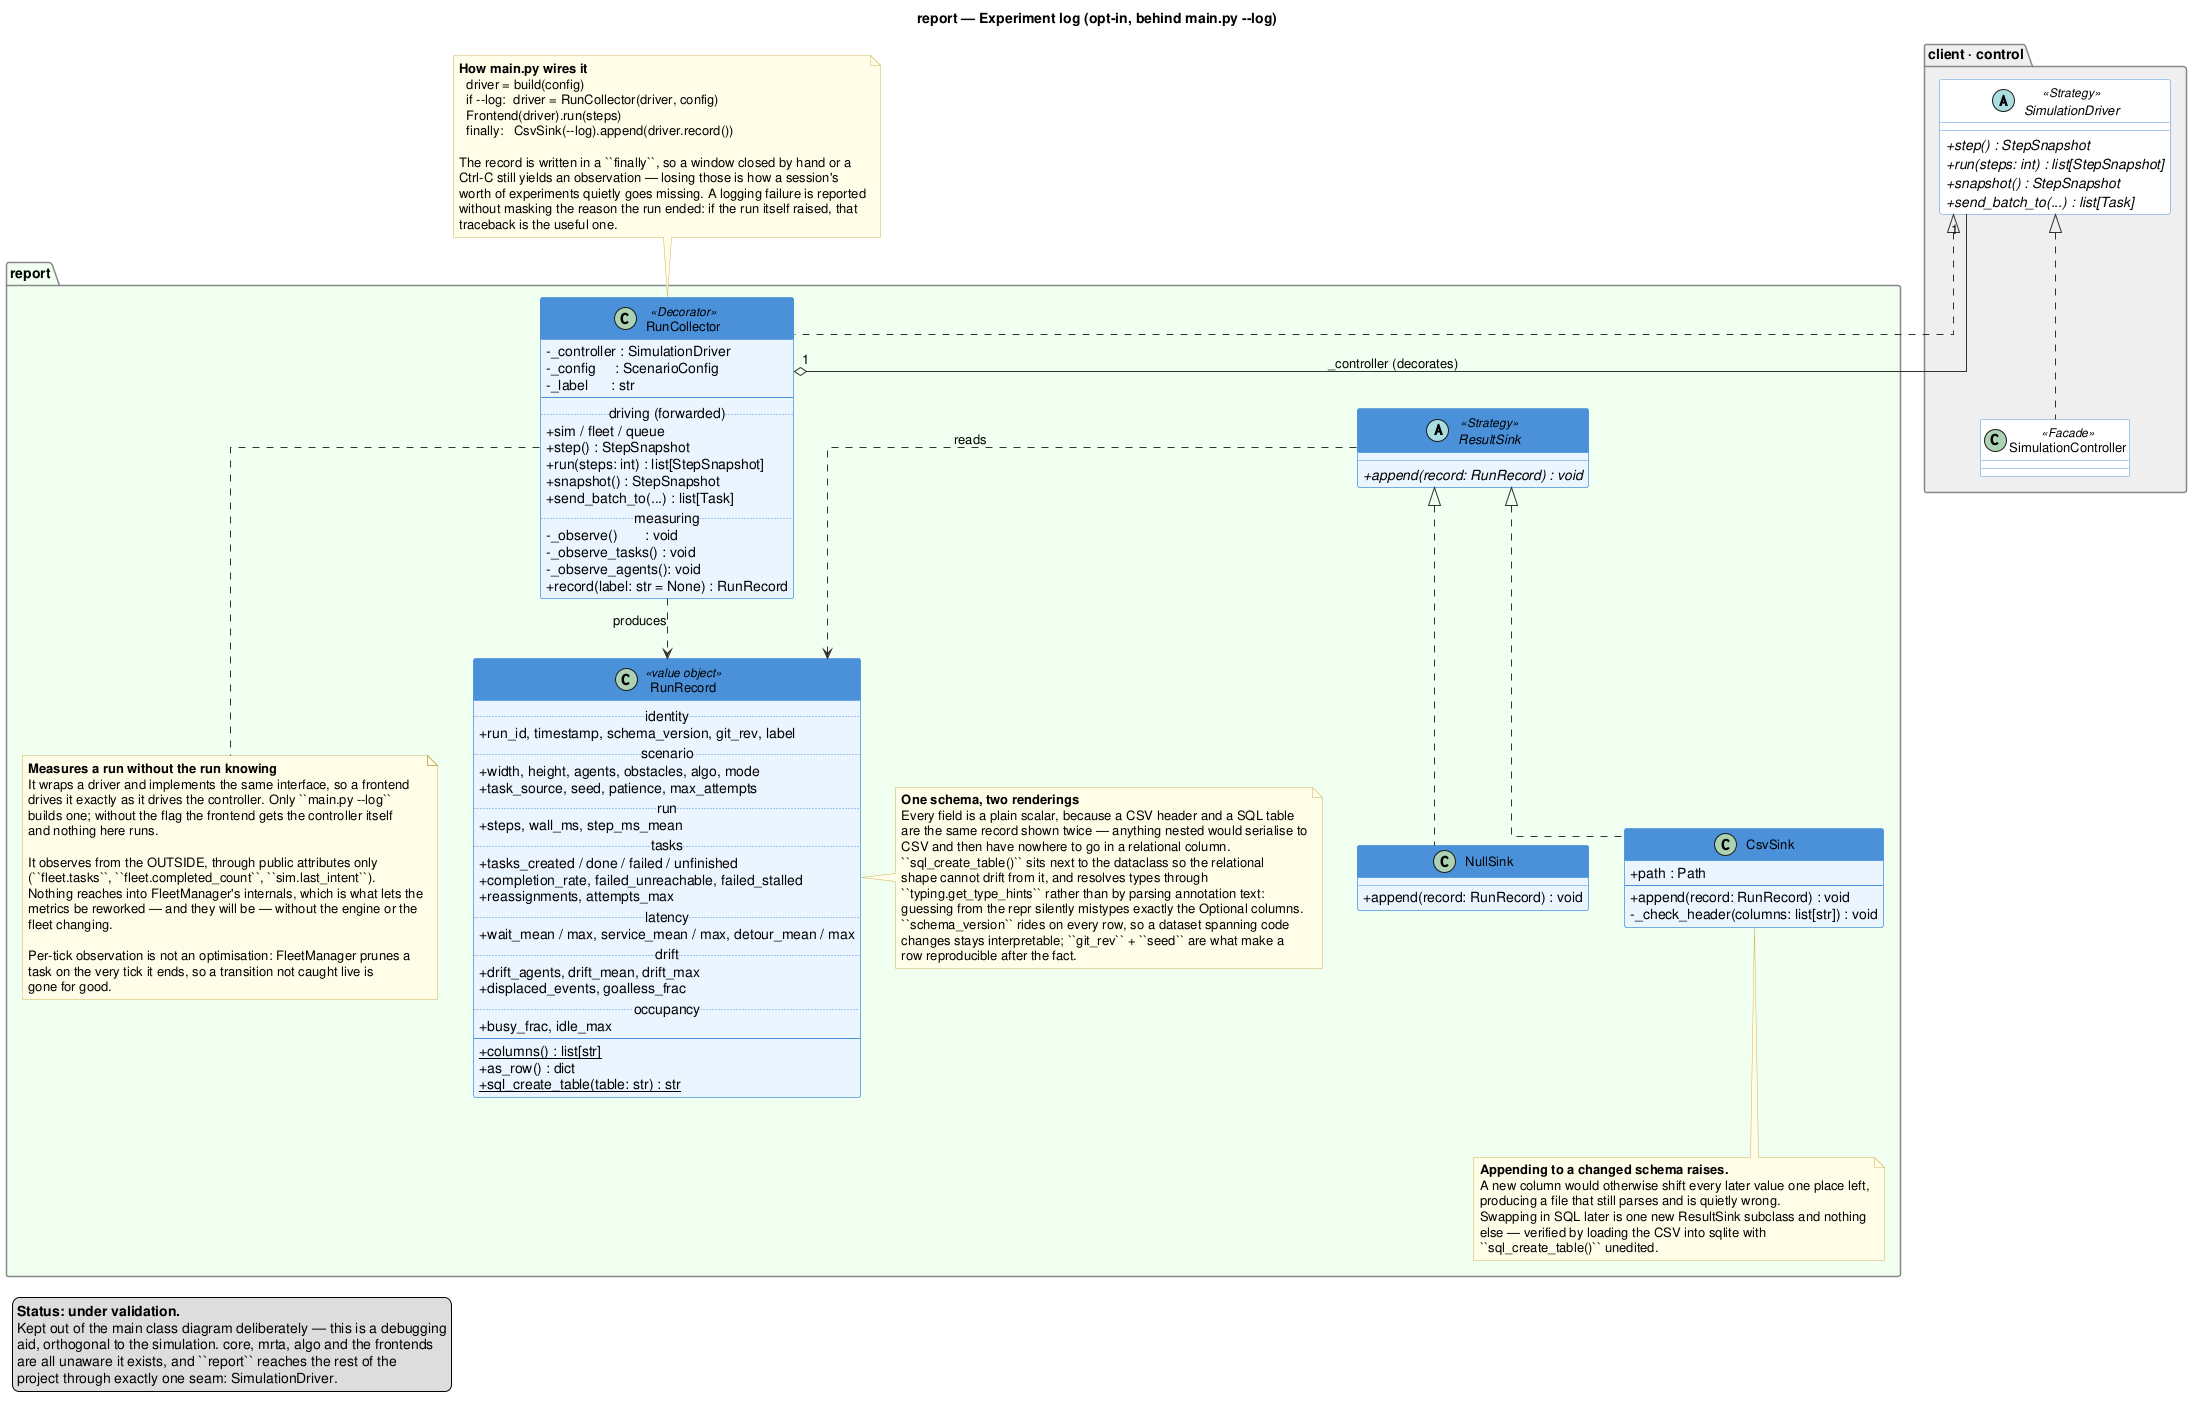

The diagram above was rendered by PlantUML. Its source (embedded in the PNG):
@startuml report_diagram

' =====================================================================
'  report/ — the experiment log, documented on its own.
'
'  Kept OUT of the main class diagram on purpose. It is a debugging aid
'  still being validated, and it is orthogonal to the simulation: the
'  engine, the fleet and the algorithms are unaware it exists. Folding
'  five more classes into the main diagram would have cost the reader
'  more than it told them.
'
'  The single point of contact with the rest of the project is
'  SimulationDriver, drawn here as an external reference.
'
'  Regenerate:  plantuml diagrammes/report_diagram.puml
' =====================================================================

title report — Experiment log (opt-in, behind main.py --log)

skinparam classAttributeIconSize 0
skinparam classFontSize 13
skinparam ArrowColor #333333
skinparam ClassBorderColor #4A90D9
skinparam ClassBackgroundColor #EAF4FF
skinparam ClassHeaderBackgroundColor #4A90D9
skinparam ClassHeaderFontColor #FFFFFF
skinparam PackageBorderColor #888888
skinparam PackageBackgroundColor #F8F8F8
skinparam NoteBackgroundColor #FFFDE7
skinparam NoteBorderColor #C9B458
skinparam linetype ortho

' ─────────────────────────────────────────────────────────────────────
'  External: the one seam report attaches to.
' ─────────────────────────────────────────────────────────────────────
package "client · control" #EEEEEE {
    abstract class SimulationDriver <<Strategy>> #FFFFFF {
        + {abstract} step() : StepSnapshot
        + {abstract} run(steps: int) : list[StepSnapshot]
        + {abstract} snapshot() : StepSnapshot
        + {abstract} send_batch_to(...) : list[Task]
    }
    class SimulationController <<Facade>> #FFFFFF {
    }
}

' ─────────────────────────────────────────────────────────────────────
'  report
' ─────────────────────────────────────────────────────────────────────
package "report" #F0FFF0 {

    class RunCollector <<Decorator>> {
        - _controller : SimulationDriver
        - _config     : ScenarioConfig
        - _label      : str
        --
        .. driving (forwarded) ..
        + sim / fleet / queue
        + step() : StepSnapshot
        + run(steps: int) : list[StepSnapshot]
        + snapshot() : StepSnapshot
        + send_batch_to(...) : list[Task]
        .. measuring ..
        - _observe()       : void
        - _observe_tasks() : void
        - _observe_agents(): void
        + record(label: str = None) : RunRecord
    }
    note bottom of RunCollector
      **Measures a run without the run knowing**
      It wraps a driver and implements the same interface, so a frontend
      drives it exactly as it drives the controller. Only ``main.py --log``
      builds one; without the flag the frontend gets the controller itself
      and nothing here runs.

      It observes from the OUTSIDE, through public attributes only
      (``fleet.tasks``, ``fleet.completed_count``, ``sim.last_intent``).
      Nothing reaches into FleetManager's internals, which is what lets the
      metrics be reworked — and they will be — without the engine or the
      fleet changing.

      Per-tick observation is not an optimisation: FleetManager prunes a
      task on the very tick it ends, so a transition not caught live is
      gone for good.
    end note

    class RunRecord <<value object>> {
        .. identity ..
        + run_id, timestamp, schema_version, git_rev, label
        .. scenario ..
        + width, height, agents, obstacles, algo, mode
        + task_source, seed, patience, max_attempts
        .. run ..
        + steps, wall_ms, step_ms_mean
        .. tasks ..
        + tasks_created / done / failed / unfinished
        + completion_rate, failed_unreachable, failed_stalled
        + reassignments, attempts_max
        .. latency ..
        + wait_mean / max, service_mean / max, detour_mean / max
        .. drift ..
        + drift_agents, drift_mean, drift_max
        + displaced_events, goalless_frac
        .. occupancy ..
        + busy_frac, idle_max
        --
        + {static} columns() : list[str]
        + as_row() : dict
        + {static} sql_create_table(table: str) : str
    }
    note right of RunRecord
      **One schema, two renderings**
      Every field is a plain scalar, because a CSV header and a SQL table
      are the same record shown twice — anything nested would serialise to
      CSV and then have nowhere to go in a relational column.
      ``sql_create_table()`` sits next to the dataclass so the relational
      shape cannot drift from it, and resolves types through
      ``typing.get_type_hints`` rather than by parsing annotation text:
      guessing from the repr silently mistypes exactly the Optional columns.
      ``schema_version`` rides on every row, so a dataset spanning code
      changes stays interpretable; ``git_rev`` + ``seed`` are what make a
      row reproducible after the fact.
    end note

    abstract class ResultSink <<Strategy>> {
        + {abstract} append(record: RunRecord) : void
    }

    class CsvSink {
        + path : Path
        --
        + append(record: RunRecord) : void
        - _check_header(columns: list[str]) : void
    }
    note bottom of CsvSink
      **Appending to a changed schema raises.**
      A new column would otherwise shift every later value one place left,
      producing a file that still parses and is quietly wrong.
      Swapping in SQL later is one new ResultSink subclass and nothing
      else — verified by loading the CSV into sqlite with
      ``sql_create_table()`` unedited.
    end note

    class NullSink {
        + append(record: RunRecord) : void
    }
}

' ─────────────────────────────────────────────────────────────────────
'  Relations
' ─────────────────────────────────────────────────────────────────────
SimulationDriver <|.. SimulationController
SimulationDriver <|.. RunCollector
RunCollector "1" o-- "1" SimulationDriver : "_controller (decorates)"
RunCollector ..> RunRecord : «produces»

ResultSink <|.. CsvSink
ResultSink <|.. NullSink
ResultSink ..> RunRecord : «reads»

note as N1
  **How main.py wires it**
    driver = build(config)
    if --log:  driver = RunCollector(driver, config)
    Frontend(driver).run(steps)
    finally:   CsvSink(--log).append(driver.record())

  The record is written in a ``finally``, so a window closed by hand or a
  Ctrl-C still yields an observation — losing those is how a session's
  worth of experiments quietly goes missing. A logging failure is reported
  without masking the reason the run ended: if the run itself raised, that
  traceback is the useful one.
end note
N1 .. RunCollector

legend bottom left
  **Status: under validation.**
  Kept out of the main class diagram deliberately — this is a debugging
  aid, orthogonal to the simulation. core, mrta, algo and the frontends
  are all unaware it exists, and ``report`` reaches the rest of the
  project through exactly one seam: SimulationDriver.
end legend

@enduml